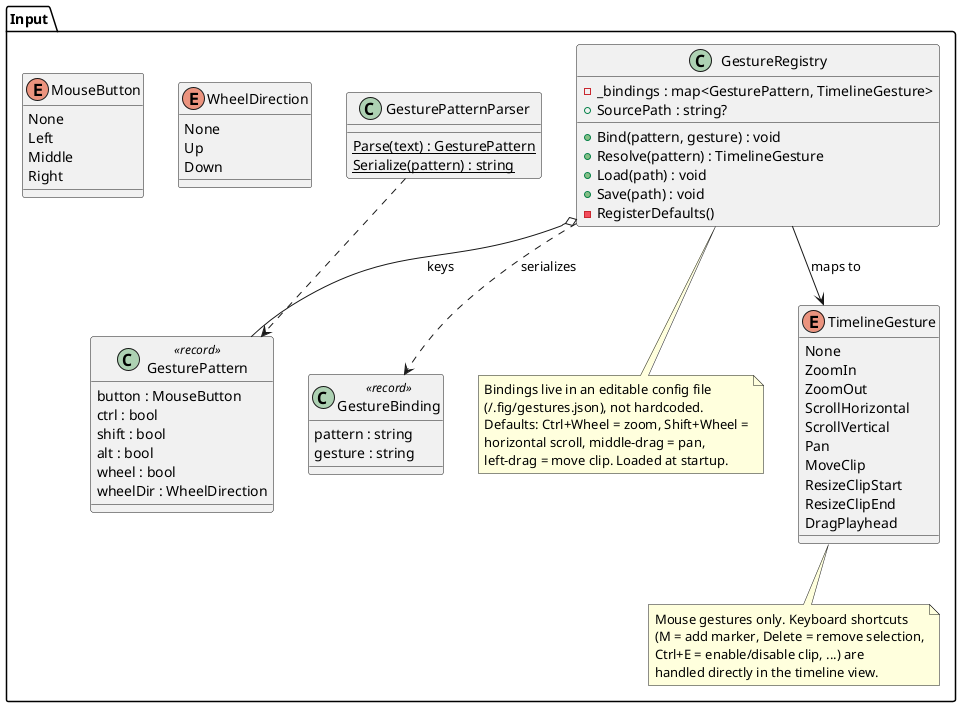

The diagram above was rendered by PlantUML. Its source (embedded in the PNG):
@startuml
' fig Input: data-driven gesture system. The view asks the registry what a pattern maps to.

package Input {

  enum TimelineGesture {
    None
    ZoomIn
    ZoomOut
    ScrollHorizontal
    ScrollVertical
    Pan
    MoveClip
    ResizeClipStart
    ResizeClipEnd
    DragPlayhead
  }

  class GesturePattern <<record>> {
    button : MouseButton
    ctrl : bool
    shift : bool
    alt : bool
    wheel : bool
    wheelDir : WheelDirection
  }

  enum MouseButton {
    None
    Left
    Middle
    Right
  }

  enum WheelDirection {
    None
    Up
    Down
  }

  class GesturePatternParser {
    {static} Parse(text) : GesturePattern
    {static} Serialize(pattern) : string
  }

  class GestureRegistry {
    - _bindings : map<GesturePattern, TimelineGesture>
    + SourcePath : string?
    + Bind(pattern, gesture) : void
    + Resolve(pattern) : TimelineGesture
    + Load(path) : void
    + Save(path) : void
    - RegisterDefaults()
  }

  class GestureBinding <<record>> {
    pattern : string
    gesture : string
  }

  GestureRegistry o-- GesturePattern : "keys"
  GestureRegistry --> TimelineGesture : "maps to"
  GesturePatternParser ..> GesturePattern
  GestureRegistry ..> GestureBinding : "serializes"

  note bottom of GestureRegistry
    Bindings live in an editable config file
    (~/.fig/gestures.json), not hardcoded.
    Defaults: Ctrl+Wheel = zoom, Shift+Wheel =
    horizontal scroll, middle-drag = pan,
    left-drag = move clip. Loaded at startup.
  end note

  note bottom of TimelineGesture
    Mouse gestures only. Keyboard shortcuts
    (M = add marker, Delete = remove selection,
    Ctrl+E = enable/disable clip, ...) are
    handled directly in the timeline view.
  end note
}

@enduml